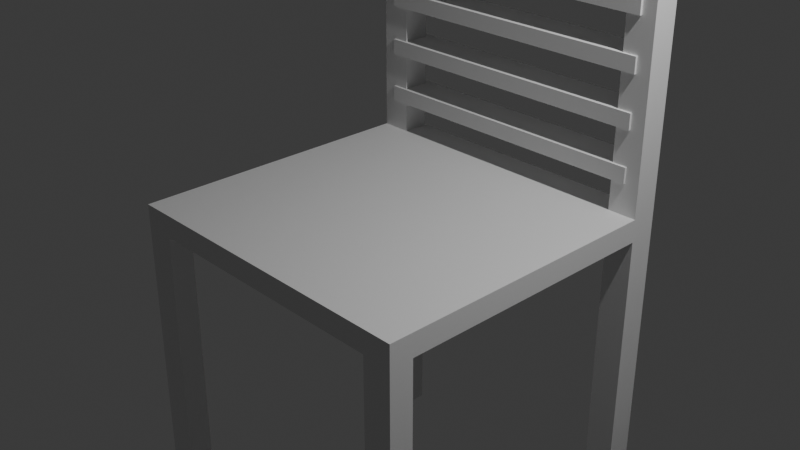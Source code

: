# Source: chaise.blend  (saved by Blender 4.5.90; exported with 4.5.12 LTS)
import bpy
from mathutils import Matrix  # noqa: F401  (used for matrix-valued properties, if any)

bpy.ops.wm.read_factory_settings(use_empty=True)
scene = bpy.context.scene
scene.name = 'Scene'

# ---- collections
col_collection = bpy.data.collections.new('Collection'); scene.collection.children.link(col_collection)

# ---- materials (node trees are filled in below, after node groups)
mat_material = bpy.data.materials.new('Material')
mat_material.alpha_threshold = 0.0
mat_material.roughness = 0.5
mat_material.line_color = (0.0, 0.0, 0.0, 1.0)

# ---- material node trees
mat_material.use_nodes = True; mat_material.node_tree.nodes.clear()
_N = mat_material.node_tree.nodes; _L = mat_material.node_tree.links
n0 = _N.new('ShaderNodeOutputMaterial'); n0.name = 'Material Output'; n0.location = (200, 100)
n1 = _N.new('ShaderNodeBsdfPrincipled'); n1.name = 'Principled BSDF'; n1.location = (-200, 100)
n1.inputs[3].default_value = 1.45
_L.new(n1.outputs[0], n0.inputs[0])
n0.is_active_output = True

# ---- world
world_world = bpy.data.worlds.new('World'); scene.world = world_world
world_world.use_nodes = True; world_world.node_tree.nodes.clear()
_N = world_world.node_tree.nodes; _L = world_world.node_tree.links
n0 = _N.new('ShaderNodeOutputWorld'); n0.name = 'World Output'; n0.location = (200, 100)
n1 = _N.new('ShaderNodeBackground'); n1.name = 'Background'; n1.location = (-200, 100)
n1.inputs[0].default_value = (0.05088, 0.05088, 0.05088, 1.0)
_L.new(n1.outputs[0], n0.inputs[0])
n0.is_active_output = True
world_world.color = (0.05088, 0.05088, 0.05088)
world_world.sun_shadow_jitter_overblur = 0.0

# ---- cameras
cam_camera = bpy.data.cameras.new('Camera')
cam_camera.clip_end = 100.0
cam_camera.ortho_scale = 7.314

# ---- lights
light_light = bpy.data.lights.new('Light', 'POINT')
light_light.energy = 1000.0
light_light.shadow_soft_size = 0.1

# ---- meshes
me_cube_001 = bpy.data.meshes.new('Cube.001')
me_cube_001.from_pydata([(-1.0, -1.0, -1.0), (-1.0, -1.0, 1.0), (-1.0, 1.0, -1.0), (-1.0, 1.0, 1.0), (1.0, -1.0, -1.0), (1.0, -1.0, 1.0), (1.0, 1.0, -1.0), (1.0, 1.0, 1.0), (-1.0, -1.0, 5.4), (-1.0, -1.0, 7.4), (-1.0, 1.0, 5.4), (-1.0, 1.0, 7.4), (1.0, -1.0, 5.4), (1.0, -1.0, 7.4), (1.0, 1.0, 5.4), (1.0, 1.0, 7.4), (-1.0, -1.0, 11.8), (-1.0, -1.0, 13.8), (-1.0, 1.0, 11.8), (-1.0, 1.0, 13.8), (1.0, -1.0, 11.8), (1.0, -1.0, 13.8), (1.0, 1.0, 11.8), (1.0, 1.0, 13.8), (-1.0, -1.0, 18.2), (-1.0, -1.0, 20.2), (-1.0, 1.0, 18.2), (-1.0, 1.0, 20.2), (1.0, -1.0, 18.2), (1.0, -1.0, 20.2), (1.0, 1.0, 18.2), (1.0, 1.0, 20.2), (-1.0, -1.0, 24.6), (-1.0, -1.0, 26.6), (-1.0, 1.0, 24.6), (-1.0, 1.0, 26.6), (1.0, -1.0, 24.6), (1.0, -1.0, 26.6), (1.0, 1.0, 24.6), (1.0, 1.0, 26.6), (-1.0, -1.0, 31.0), (-1.0, -1.0, 33.0), (-1.0, 1.0, 31.0), (-1.0, 1.0, 33.0), (1.0, -1.0, 31.0), (1.0, -1.0, 33.0), (1.0, 1.0, 31.0), (1.0, 1.0, 33.0), (1.095, 0.6619, -4.904), (1.095, 0.6619, -7.764), (1.095, -17.2, -4.904), (1.095, -17.2, -7.764), (-1.095, 0.6619, -4.904), (-1.095, 0.6619, -7.764), (-1.095, -17.2, -4.904), (-1.095, -17.2, -7.764), (-1.095, -0.8676, -7.764), (1.095, -0.8676, -4.904), (-1.095, -0.8676, -4.904), (1.095, -0.8676, -7.764), (-1.095, -15.89, -7.764), (1.095, -15.89, -4.904), (-1.095, -15.89, -4.904), (1.095, -15.89, -7.764), (-0.8904, 0.6619, -7.764), (-0.8904, -17.2, -4.904), (-0.8904, -17.2, -7.764), (-0.8904, 0.6619, -4.904), (-0.8904, -0.8676, -7.764), (-0.8904, -0.8676, -4.904), (-0.8904, -15.89, -7.764), (-0.8904, -15.89, -4.904), (0.8973, -17.2, -7.764), (0.8973, 0.6619, -4.904), (0.8973, -0.8676, -4.904), (0.8973, -15.89, -4.904), (0.8973, 0.6619, -7.764), (0.8973, -17.2, -4.904), (0.8973, -0.8676, -7.764), (0.8973, -15.89, -7.764), (0.8973, -15.89, -49.39), (1.095, -15.89, -49.39), (1.095, -17.2, -49.39), (0.8973, -17.2, -49.39), (0.8973, 0.6619, -49.39), (1.095, 0.6619, -49.39), (1.095, -0.8676, -49.39), (0.8973, -0.8676, -49.39), (-0.8904, 0.6619, 36.72), (-1.095, 0.6619, 36.72), (-1.095, -0.8676, 36.72), (-0.8904, -0.8676, 36.72), (-1.095, 0.6619, -49.39), (-0.8904, 0.6619, -49.39), (-0.8904, -0.8676, -49.39), (-1.095, -0.8676, -49.39), (-1.095, -15.89, -49.39), (-0.8904, -15.89, -49.39), (-0.8904, -17.2, -49.39), (-1.095, -17.2, -49.39), (1.095, 0.6619, 36.72), (0.8973, 0.6619, 36.72), (0.8973, -0.8676, 36.72), (1.095, -0.8676, 36.72)], [], [(0, 1, 3, 2), (2, 3, 7, 6), (6, 7, 5, 4), (4, 5, 1, 0), (2, 6, 4, 0), (7, 3, 1, 5), (8, 9, 11, 10), (10, 11, 15, 14), (14, 15, 13, 12), (12, 13, 9, 8), (10, 14, 12, 8), (15, 11, 9, 13), (16, 17, 19, 18), (18, 19, 23, 22), (22, 23, 21, 20), (20, 21, 17, 16), (18, 22, 20, 16), (23, 19, 17, 21), (24, 25, 27, 26), (26, 27, 31, 30), (30, 31, 29, 28), (28, 29, 25, 24), (26, 30, 28, 24), (31, 27, 25, 29), (32, 33, 35, 34), (34, 35, 39, 38), (38, 39, 37, 36), (36, 37, 33, 32), (34, 38, 36, 32), (39, 35, 33, 37), (40, 41, 43, 42), (42, 43, 47, 46), (46, 47, 45, 44), (44, 45, 41, 40), (42, 46, 44, 40), (47, 43, 41, 45), (71, 62, 54, 65), (66, 65, 54, 55), (56, 58, 52, 53), (63, 61, 50, 51), (76, 73, 48, 49), (49, 48, 57, 59), (60, 62, 58, 56), (55, 54, 62, 60), (59, 57, 61, 63), (78, 59, 63, 79), (69, 58, 62, 71), (74, 69, 71, 75), (56, 68, 70, 60), (73, 67, 69, 74), (53, 52, 67, 64), (72, 77, 65, 66), (75, 71, 65, 77), (61, 75, 77, 50), (51, 50, 77, 72), (57, 74, 75, 61), (68, 78, 79, 70), (64, 76, 78, 68), (64, 67, 73, 76), (70, 79, 72, 66), (80, 81, 82, 83), (63, 81, 80, 79), (51, 82, 81, 63), (72, 83, 82, 51), (79, 80, 83, 72), (84, 85, 86, 87), (49, 85, 84, 76), (59, 86, 85, 49), (78, 87, 86, 59), (76, 84, 87, 78), (88, 89, 90, 91), (52, 89, 88, 67), (58, 90, 89, 52), (69, 91, 90, 58), (67, 88, 91, 69), (92, 93, 94, 95), (64, 93, 92, 53), (68, 94, 93, 64), (56, 95, 94, 68), (53, 92, 95, 56), (96, 97, 98, 99), (70, 97, 96, 60), (66, 98, 97, 70), (55, 99, 98, 66), (60, 96, 99, 55), (100, 101, 102, 103), (73, 101, 100, 48), (74, 102, 101, 73), (57, 103, 102, 74), (48, 100, 103, 57)])
me_cube_001.polygons.foreach_set('material_index', [0, 0, 0, 0, 0, 0, 0, 0, 0, 0, 0, 0, 0, 0, 0, 0, 0, 0, 0, 0, 0, 0, 0, 0, 0, 0, 0, 0, 0, 0, 0, 0, 0, 0, 0, 0, 1, 1, 1, 1, 1, 1, 1, 1, 1, 1, 1, 1, 1, 1, 1, 1, 1, 1, 1, 1, 1, 1, 1, 1, 1, 1, 1, 1, 1, 1, 1, 1, 1, 1, 1, 1, 1, 1, 1, 1, 1, 1, 1, 1, 1, 1, 1, 1, 1, 1, 1, 1, 1, 1])
_uv = me_cube_001.uv_layers.new(name='CarteUV')
_uv.uv.foreach_set('vector', [0.375, 0.0, 0.625, 0.0, 0.625, 0.25, 0.375, 0.25, 0.375, 0.25, 0.625, 0.25, 0.625, 0.5, 0.375, 0.5, 0.375, 0.5, 0.625, 0.5, 0.625, 0.75, 0.375, 0.75, 0.375, 0.75, 0.625, 0.75, 0.625, 1.0, 0.375, 1.0, 0.125, 0.5, 0.375, 0.5, 0.375, 0.75, 0.125, 0.75, 0.625, 0.5, 0.875, 0.5, 0.875, 0.75, 0.625, 0.75, 0.375, 0.0, 0.625, 0.0, 0.625, 0.25, 0.375, 0.25, 0.375, 0.25, 0.625, 0.25, 0.625, 0.5, 0.375, 0.5, 0.375, 0.5, 0.625, 0.5, 0.625, 0.75, 0.375, 0.75, 0.375, 0.75, 0.625, 0.75, 0.625, 1.0, 0.375, 1.0, 0.125, 0.5, 0.375, 0.5, 0.375, 0.75, 0.125, 0.75, 0.625, 0.5, 0.875, 0.5, 0.875, 0.75, 0.625, 0.75, 0.375, 0.0, 0.625, 0.0, 0.625, 0.25, 0.375, 0.25, 0.375, 0.25, 0.625, 0.25, 0.625, 0.5, 0.375, 0.5, 0.375, 0.5, 0.625, 0.5, 0.625, 0.75, 0.375, 0.75, 0.375, 0.75, 0.625, 0.75, 0.625, 1.0, 0.375, 1.0, 0.125, 0.5, 0.375, 0.5, 0.375, 0.75, 0.125, 0.75, 0.625, 0.5, 0.875, 0.5, 0.875, 0.75, 0.625, 0.75, 0.375, 0.0, 0.625, 0.0, 0.625, 0.25, 0.375, 0.25, 0.375, 0.25, 0.625, 0.25, 0.625, 0.5, 0.375, 0.5, 0.375, 0.5, 0.625, 0.5, 0.625, 0.75, 0.375, 0.75, 0.375, 0.75, 0.625, 0.75, 0.625, 1.0, 0.375, 1.0, 0.125, 0.5, 0.375, 0.5, 0.375, 0.75, 0.125, 0.75, 0.625, 0.5, 0.875, 0.5, 0.875, 0.75, 0.625, 0.75, 0.375, 0.0, 0.625, 0.0, 0.625, 0.25, 0.375, 0.25, 0.375, 0.25, 0.625, 0.25, 0.625, 0.5, 0.375, 0.5, 0.375, 0.5, 0.625, 0.5, 0.625, 0.75, 0.375, 0.75, 0.375, 0.75, 0.625, 0.75, 0.625, 1.0, 0.375, 1.0, 0.125, 0.5, 0.375, 0.5, 0.375, 0.75, 0.125, 0.75, 0.625, 0.5, 0.875, 0.5, 0.875, 0.75, 0.625, 0.75, 0.375, 0.0, 0.625, 0.0, 0.625, 0.25, 0.375, 0.25, 0.375, 0.25, 0.625, 0.25, 0.625, 0.5, 0.375, 0.5, 0.375, 0.5, 0.625, 0.5, 0.625, 0.75, 0.375, 0.75, 0.375, 0.75, 0.625, 0.75, 0.625, 1.0, 0.375, 1.0, 0.125, 0.5, 0.375, 0.5, 0.375, 0.75, 0.125, 0.75, 0.625, 0.5, 0.875, 0.5, 0.875, 0.75, 0.625, 0.75, 0.0, 0.0, 0.0, 0.0, 0.0, 0.0, 0.0, 0.0, 0.0, 0.0, 0.0, 0.0, 0.0, 0.0, 0.0, 0.0, 0.0, 0.0, 0.0, 0.0, 0.0, 0.0, 0.0, 0.0, 0.0, 0.0, 0.0, 0.0, 0.0, 0.0, 0.0, 0.0, 0.0, 0.0, 0.0, 0.0, 0.0, 0.0, 0.0, 0.0, 0.0, 0.0, 0.0, 0.0, 0.0, 0.0, 0.0, 0.0, 0.0, 0.0, 0.0, 0.0, 0.0, 0.0, 0.0, 0.0, 0.0, 0.0, 0.0, 0.0, 0.0, 0.0, 0.0, 0.0, 0.0, 0.0, 0.0, 0.0, 0.0, 0.0, 0.0, 0.0, 0.0, 0.0, 0.0, 0.0, 0.0, 0.0, 0.0, 0.0, 0.0, 0.0, 0.0, 0.0, 0.0, 0.0, 0.0, 0.0, 0.0, 0.0, 0.0, 0.0, 0.0, 0.0, 0.0, 0.0, 0.0, 0.0, 0.0, 0.0, 0.0, 0.0, 0.0, 0.0, 0.0, 0.0, 0.0, 0.0, 0.0, 0.0, 0.0, 0.0, 0.0, 0.0, 0.0, 0.0, 0.0, 0.0, 0.0, 0.0, 0.0, 0.0, 0.0, 0.0, 0.0, 0.0, 0.0, 0.0, 0.0, 0.0, 0.0, 0.0, 0.0, 0.0, 0.0, 0.0, 0.0, 0.0, 0.0, 0.0, 0.0, 0.0, 0.0, 0.0, 0.0, 0.0, 0.0, 0.0, 0.0, 0.0, 0.0, 0.0, 0.0, 0.0, 0.0, 0.0, 0.0, 0.0, 0.0, 0.0, 0.0, 0.0, 0.0, 0.0, 0.0, 0.0, 0.0, 0.0, 0.0, 0.0, 0.0, 0.0, 0.0, 0.0, 0.0, 0.0, 0.0, 0.0, 0.0, 0.0, 0.0, 0.0, 0.0, 0.0, 0.0, 0.0, 0.0, 0.0, 0.0, 0.0, 0.0, 0.0, 0.0, 0.0, 0.0, 0.0, 0.0, 0.0, 0.0, 0.0, 0.0, 0.0, 0.0, 0.0, 0.0, 0.0, 0.0, 0.0, 0.0, 0.0, 0.0, 0.0, 0.0, 0.0, 0.0, 0.0, 0.0, 0.0, 0.0, 0.0, 0.0, 0.0, 0.0, 0.0, 0.0, 0.0, 0.0, 0.0, 0.0, 0.0, 0.0, 0.0, 0.0, 0.0, 0.0, 0.0, 0.0, 0.0, 0.0, 0.0, 0.0, 0.0, 0.0, 0.0, 0.0, 0.0, 0.0, 0.0, 0.0, 0.0, 0.0, 0.0, 0.0, 0.0, 0.0, 0.0, 0.0, 0.0, 0.0, 0.0, 0.0, 0.0, 0.0, 0.0, 0.0, 0.0, 0.0, 0.0, 0.0, 0.0, 0.0, 0.0, 0.0, 0.0, 0.0, 0.0, 0.0, 0.0, 0.0, 0.0, 0.0, 0.0, 0.0, 0.0, 0.0, 0.0, 0.0, 0.0, 0.0, 0.0, 0.0, 0.0, 0.0, 0.0, 0.0, 0.0, 0.0, 0.0, 0.0, 0.0, 0.0, 0.0, 0.0, 0.0, 0.0, 0.0, 0.0, 0.0, 0.0, 0.0, 0.0, 0.0, 0.0, 0.0, 0.0, 0.0, 0.0, 0.0, 0.0, 0.0, 0.0, 0.0, 0.0, 0.0, 0.0, 0.0, 0.0, 0.0, 0.0, 0.0, 0.0, 0.0, 0.0, 0.0, 0.0, 0.0, 0.0, 0.0, 0.0, 0.0, 0.0, 0.0, 0.0, 0.0, 0.0, 0.0, 0.0, 0.0, 0.0, 0.0, 0.0, 0.0, 0.0, 0.0, 0.0, 0.0, 0.0, 0.0, 0.0, 0.0, 0.0, 0.0, 0.0, 0.0, 0.0, 0.0, 0.0, 0.0, 0.0, 0.0, 0.0, 0.0, 0.0, 0.0, 0.0, 0.0, 0.0, 0.0, 0.0, 0.0, 0.0, 0.0, 0.0, 0.0, 0.0, 0.0, 0.0, 0.0, 0.0, 0.0, 0.0, 0.0, 0.0, 0.0, 0.0, 0.0, 0.0, 0.0, 0.0, 0.0, 0.0, 0.0, 0.0, 0.0, 0.0, 0.0, 0.0, 0.0, 0.0, 0.0, 0.0, 0.0, 0.0, 0.0, 0.0, 0.0, 0.0, 0.0, 0.0, 0.0, 0.0, 0.0, 0.0, 0.0, 0.0, 0.0, 0.0, 0.0, 0.0, 0.0, 0.0, 0.0])
_uv.active_render = True
_uv = me_cube_001.uv_layers.new(name='UVMap')
_uv.uv.foreach_set('vector', [0.0, 0.0, 0.0, 0.0, 0.0, 0.0, 0.0, 0.0, 0.0, 0.0, 0.0, 0.0, 0.0, 0.0, 0.0, 0.0, 0.0, 0.0, 0.0, 0.0, 0.0, 0.0, 0.0, 0.0, 0.0, 0.0, 0.0, 0.0, 0.0, 0.0, 0.0, 0.0, 0.0, 0.0, 0.0, 0.0, 0.0, 0.0, 0.0, 0.0, 0.0, 0.0, 0.0, 0.0, 0.0, 0.0, 0.0, 0.0, 0.0, 0.0, 0.0, 0.0, 0.0, 0.0, 0.0, 0.0, 0.0, 0.0, 0.0, 0.0, 0.0, 0.0, 0.0, 0.0, 0.0, 0.0, 0.0, 0.0, 0.0, 0.0, 0.0, 0.0, 0.0, 0.0, 0.0, 0.0, 0.0, 0.0, 0.0, 0.0, 0.0, 0.0, 0.0, 0.0, 0.0, 0.0, 0.0, 0.0, 0.0, 0.0, 0.0, 0.0, 0.0, 0.0, 0.0, 0.0, 0.0, 0.0, 0.0, 0.0, 0.0, 0.0, 0.0, 0.0, 0.0, 0.0, 0.0, 0.0, 0.0, 0.0, 0.0, 0.0, 0.0, 0.0, 0.0, 0.0, 0.0, 0.0, 0.0, 0.0, 0.0, 0.0, 0.0, 0.0, 0.0, 0.0, 0.0, 0.0, 0.0, 0.0, 0.0, 0.0, 0.0, 0.0, 0.0, 0.0, 0.0, 0.0, 0.0, 0.0, 0.0, 0.0, 0.0, 0.0, 0.0, 0.0, 0.0, 0.0, 0.0, 0.0, 0.0, 0.0, 0.0, 0.0, 0.0, 0.0, 0.0, 0.0, 0.0, 0.0, 0.0, 0.0, 0.0, 0.0, 0.0, 0.0, 0.0, 0.0, 0.0, 0.0, 0.0, 0.0, 0.0, 0.0, 0.0, 0.0, 0.0, 0.0, 0.0, 0.0, 0.0, 0.0, 0.0, 0.0, 0.0, 0.0, 0.0, 0.0, 0.0, 0.0, 0.0, 0.0, 0.0, 0.0, 0.0, 0.0, 0.0, 0.0, 0.0, 0.0, 0.0, 0.0, 0.0, 0.0, 0.0, 0.0, 0.0, 0.0, 0.0, 0.0, 0.0, 0.0, 0.0, 0.0, 0.0, 0.0, 0.0, 0.0, 0.0, 0.0, 0.0, 0.0, 0.0, 0.0, 0.0, 0.0, 0.0, 0.0, 0.0, 0.0, 0.0, 0.0, 0.0, 0.0, 0.0, 0.0, 0.0, 0.0, 0.0, 0.0, 0.0, 0.0, 0.0, 0.0, 0.0, 0.0, 0.0, 0.0, 0.0, 0.0, 0.0, 0.0, 0.0, 0.0, 0.0, 0.0, 0.0, 0.0, 0.0, 0.0, 0.0, 0.0, 0.0, 0.0, 0.0, 0.0, 0.0, 0.0, 0.0, 0.0, 0.0, 0.0, 0.0, 0.0, 0.0, 0.0, 0.0, 0.0, 0.0, 0.0, 0.0, 0.0, 0.0, 0.0, 0.0, 0.0, 0.0, 0.0, 0.8516, 0.7317, 0.875, 0.7317, 0.875, 0.75, 0.8516, 0.75, 0.375, 0.9766, 0.625, 0.9766, 0.625, 1.0, 0.375, 1.0, 0.375, 0.2286, 0.625, 0.2286, 0.625, 0.25, 0.375, 0.25, 0.375, 0.7317, 0.625, 0.7317, 0.625, 0.75, 0.375, 0.75, 0.375, 0.4774, 0.625, 0.4774, 0.625, 0.5, 0.375, 0.5, 0.375, 0.5, 0.625, 0.5, 0.625, 0.5214, 0.375, 0.5214, 0.375, 0.01832, 0.625, 0.01832, 0.625, 0.2286, 0.375, 0.2286, 0.375, 0.0, 0.625, 0.0, 0.625, 0.01832, 0.375, 0.01832, 0.375, 0.5214, 0.625, 0.5214, 0.625, 0.7317, 0.375, 0.7317, 0.3524, 0.5214, 0.375, 0.5214, 0.375, 0.7317, 0.3524, 0.7317, 0.8516, 0.5214, 0.875, 0.5214, 0.875, 0.7317, 0.8516, 0.7317, 0.6476, 0.5214, 0.8516, 0.5214, 0.8516, 0.7317, 0.6476, 0.7317, 0.125, 0.5214, 0.1484, 0.5214, 0.1484, 0.7317, 0.125, 0.7317, 0.6476, 0.5, 0.8516, 0.5, 0.8516, 0.5214, 0.6476, 0.5214, 0.375, 0.25, 0.625, 0.25, 0.625, 0.2734, 0.375, 0.2734, 0.375, 0.7726, 0.625, 0.7726, 0.625, 0.9766, 0.375, 0.9766, 0.6476, 0.7317, 0.8516, 0.7317, 0.8516, 0.75, 0.6476, 0.75, 0.625, 0.7317, 0.6476, 0.7317, 0.6476, 0.75, 0.625, 0.75, 0.375, 0.75, 0.625, 0.75, 0.625, 0.7726, 0.375, 0.7726, 0.625, 0.5214, 0.6476, 0.5214, 0.6476, 0.7317, 0.625, 0.7317, 0.1484, 0.5214, 0.3524, 0.5214, 0.3524, 0.7317, 0.1484, 0.7317, 0.1484, 0.5, 0.3524, 0.5, 0.3524, 0.5214, 0.1484, 0.5214, 0.375, 0.2734, 0.625, 0.2734, 0.625, 0.4774, 0.375, 0.4774, 0.1484, 0.7317, 0.3524, 0.7317, 0.3524, 0.75, 0.1484, 0.75, 0.3524, 0.7317, 0.375, 0.7317, 0.375, 0.75, 0.3524, 0.75, 0.375, 0.7317, 0.375, 0.7317, 0.3524, 0.7317, 0.3524, 0.7317, 0.375, 0.75, 0.375, 0.75, 0.375, 0.7317, 0.375, 0.7317, 0.3524, 0.75, 0.3524, 0.75, 0.375, 0.75, 0.375, 0.75, 0.3524, 0.7317, 0.3524, 0.7317, 0.3524, 0.75, 0.3524, 0.75, 0.3524, 0.5, 0.375, 0.5, 0.375, 0.5214, 0.3524, 0.5214, 0.375, 0.5, 0.375, 0.5, 0.3524, 0.5, 0.3524, 0.5, 0.375, 0.5214, 0.375, 0.5214, 0.375, 0.5, 0.375, 0.5, 0.3524, 0.5214, 0.3524, 0.5214, 0.375, 0.5214, 0.375, 0.5214, 0.3524, 0.5, 0.3524, 0.5, 0.3524, 0.5214, 0.3524, 0.5214, 0.8516, 0.5, 0.875, 0.5, 0.875, 0.5214, 0.8516, 0.5214, 0.875, 0.5, 0.875, 0.5, 0.8516, 0.5, 0.8516, 0.5, 0.875, 0.5214, 0.875, 0.5214, 0.875, 0.5, 0.875, 0.5, 0.8516, 0.5214, 0.8516, 0.5214, 0.875, 0.5214, 0.875, 0.5214, 0.8516, 0.5, 0.8516, 0.5, 0.8516, 0.5214, 0.8516, 0.5214, 0.125, 0.5, 0.1484, 0.5, 0.1484, 0.5214, 0.125, 0.5214, 0.1484, 0.5, 0.1484, 0.5, 0.125, 0.5, 0.125, 0.5, 0.1484, 0.5214, 0.1484, 0.5214, 0.1484, 0.5, 0.1484, 0.5, 0.125, 0.5214, 0.125, 0.5214, 0.1484, 0.5214, 0.1484, 0.5214, 0.125, 0.5, 0.125, 0.5, 0.125, 0.5214, 0.125, 0.5214, 0.125, 0.7317, 0.1484, 0.7317, 0.1484, 0.75, 0.125, 0.75, 0.1484, 0.7317, 0.1484, 0.7317, 0.125, 0.7317, 0.125, 0.7317, 0.1484, 0.75, 0.1484, 0.75, 0.1484, 0.7317, 0.1484, 0.7317, 0.125, 0.75, 0.125, 0.75, 0.1484, 0.75, 0.1484, 0.75, 0.125, 0.7317, 0.125, 0.7317, 0.125, 0.75, 0.125, 0.75, 0.625, 0.5, 0.6476, 0.5, 0.6476, 0.5214, 0.625, 0.5214, 0.6476, 0.5, 0.6476, 0.5, 0.625, 0.5, 0.625, 0.5, 0.6476, 0.5214, 0.6476, 0.5214, 0.6476, 0.5, 0.6476, 0.5, 0.625, 0.5214, 0.625, 0.5214, 0.6476, 0.5214, 0.6476, 0.5214, 0.625, 0.5, 0.625, 0.5, 0.625, 0.5214, 0.625, 0.5214])
me_cube_001.materials.append(None)
me_cube_001.materials.append(mat_material)
me_cube_001.update()
me_cube_002 = bpy.data.meshes.new('Cube.002')
me_cube_002.from_pydata([(-1.0, -1.0, -1.0), (-1.0, -1.0, 1.0), (-1.0, 1.0, -1.0), (-1.0, 1.0, 1.0), (1.0, -1.0, -1.0), (1.0, -1.0, 1.0), (1.0, 1.0, -1.0), (1.0, 1.0, 1.0), (-1.0, -1.0, 5.4), (-1.0, -1.0, 7.4), (-1.0, 1.0, 5.4), (-1.0, 1.0, 7.4), (1.0, -1.0, 5.4), (1.0, -1.0, 7.4), (1.0, 1.0, 5.4), (1.0, 1.0, 7.4), (-1.0, -1.0, 11.8), (-1.0, -1.0, 13.8), (-1.0, 1.0, 11.8), (-1.0, 1.0, 13.8), (1.0, -1.0, 11.8), (1.0, -1.0, 13.8), (1.0, 1.0, 11.8), (1.0, 1.0, 13.8), (-1.0, -1.0, 18.2), (-1.0, -1.0, 20.2), (-1.0, 1.0, 18.2), (-1.0, 1.0, 20.2), (1.0, -1.0, 18.2), (1.0, -1.0, 20.2), (1.0, 1.0, 18.2), (1.0, 1.0, 20.2), (-1.0, -1.0, 24.6), (-1.0, -1.0, 26.6), (-1.0, 1.0, 24.6), (-1.0, 1.0, 26.6), (1.0, -1.0, 24.6), (1.0, -1.0, 26.6), (1.0, 1.0, 24.6), (1.0, 1.0, 26.6), (-1.0, -1.0, 31.0), (-1.0, -1.0, 33.0), (-1.0, 1.0, 31.0), (-1.0, 1.0, 33.0), (1.0, -1.0, 31.0), (1.0, -1.0, 33.0), (1.0, 1.0, 31.0), (1.0, 1.0, 33.0), (1.095, 0.6619, -4.904), (1.095, 0.6619, -7.764), (1.095, -17.2, -4.904), (1.095, -17.2, -7.764), (-1.095, 0.6619, -4.904), (-1.095, 0.6619, -7.764), (-1.095, -17.2, -4.904), (-1.095, -17.2, -7.764), (-1.095, -0.8676, -7.764), (1.095, -0.8676, -4.904), (-1.095, -0.8676, -4.904), (1.095, -0.8676, -7.764), (-1.095, -15.89, -7.764), (1.095, -15.89, -4.904), (-1.095, -15.89, -4.904), (1.095, -15.89, -7.764), (-0.8904, 0.6619, -7.764), (-0.8904, -17.2, -4.904), (-0.8904, -17.2, -7.764), (-0.8904, 0.6619, -4.904), (-0.8904, -0.8676, -7.764), (-0.8904, -0.8676, -4.904), (-0.8904, -15.89, -7.764), (-0.8904, -15.89, -4.904), (0.8973, -17.2, -7.764), (0.8973, 0.6619, -4.904), (0.8973, -0.8676, -4.904), (0.8973, -15.89, -4.904), (0.8973, 0.6619, -7.764), (0.8973, -17.2, -4.904), (0.8973, -0.8676, -7.764), (0.8973, -15.89, -7.764), (0.8973, -15.89, -49.39), (1.095, -15.89, -49.39), (1.095, -17.2, -49.39), (0.8973, -17.2, -49.39), (0.8973, 0.6619, -49.39), (1.095, 0.6619, -49.39), (1.095, -0.8676, -49.39), (0.8973, -0.8676, -49.39), (-0.8904, 0.6619, 36.72), (-1.095, 0.6619, 36.72), (-1.095, -0.8676, 36.72), (-0.8904, -0.8676, 36.72), (-1.095, 0.6619, -49.39), (-0.8904, 0.6619, -49.39), (-0.8904, -0.8676, -49.39), (-1.095, -0.8676, -49.39), (-1.095, -15.89, -49.39), (-0.8904, -15.89, -49.39), (-0.8904, -17.2, -49.39), (-1.095, -17.2, -49.39), (1.095, 0.6619, 36.72), (0.8973, 0.6619, 36.72), (0.8973, -0.8676, 36.72), (1.095, -0.8676, 36.72)], [], [(0, 1, 3, 2), (2, 3, 7, 6), (6, 7, 5, 4), (4, 5, 1, 0), (2, 6, 4, 0), (7, 3, 1, 5), (8, 9, 11, 10), (10, 11, 15, 14), (14, 15, 13, 12), (12, 13, 9, 8), (10, 14, 12, 8), (15, 11, 9, 13), (16, 17, 19, 18), (18, 19, 23, 22), (22, 23, 21, 20), (20, 21, 17, 16), (18, 22, 20, 16), (23, 19, 17, 21), (24, 25, 27, 26), (26, 27, 31, 30), (30, 31, 29, 28), (28, 29, 25, 24), (26, 30, 28, 24), (31, 27, 25, 29), (32, 33, 35, 34), (34, 35, 39, 38), (38, 39, 37, 36), (36, 37, 33, 32), (34, 38, 36, 32), (39, 35, 33, 37), (40, 41, 43, 42), (42, 43, 47, 46), (46, 47, 45, 44), (44, 45, 41, 40), (42, 46, 44, 40), (47, 43, 41, 45), (71, 62, 54, 65), (66, 65, 54, 55), (56, 58, 52, 53), (63, 61, 50, 51), (76, 73, 48, 49), (49, 48, 57, 59), (60, 62, 58, 56), (55, 54, 62, 60), (59, 57, 61, 63), (78, 59, 63, 79), (69, 58, 62, 71), (74, 69, 71, 75), (56, 68, 70, 60), (73, 67, 69, 74), (53, 52, 67, 64), (72, 77, 65, 66), (75, 71, 65, 77), (61, 75, 77, 50), (51, 50, 77, 72), (57, 74, 75, 61), (68, 78, 79, 70), (64, 76, 78, 68), (64, 67, 73, 76), (70, 79, 72, 66), (80, 81, 82, 83), (63, 81, 80, 79), (51, 82, 81, 63), (72, 83, 82, 51), (79, 80, 83, 72), (84, 85, 86, 87), (49, 85, 84, 76), (59, 86, 85, 49), (78, 87, 86, 59), (76, 84, 87, 78), (88, 89, 90, 91), (52, 89, 88, 67), (58, 90, 89, 52), (69, 91, 90, 58), (67, 88, 91, 69), (92, 93, 94, 95), (64, 93, 92, 53), (68, 94, 93, 64), (56, 95, 94, 68), (53, 92, 95, 56), (96, 97, 98, 99), (70, 97, 96, 60), (66, 98, 97, 70), (55, 99, 98, 66), (60, 96, 99, 55), (100, 101, 102, 103), (73, 101, 100, 48), (74, 102, 101, 73), (57, 103, 102, 74), (48, 100, 103, 57)])
me_cube_002.polygons.foreach_set('material_index', [0, 0, 0, 0, 0, 0, 0, 0, 0, 0, 0, 0, 0, 0, 0, 0, 0, 0, 0, 0, 0, 0, 0, 0, 0, 0, 0, 0, 0, 0, 0, 0, 0, 0, 0, 0, 1, 1, 1, 1, 1, 1, 1, 1, 1, 1, 1, 1, 1, 1, 1, 1, 1, 1, 1, 1, 1, 1, 1, 1, 1, 1, 1, 1, 1, 1, 1, 1, 1, 1, 1, 1, 1, 1, 1, 1, 1, 1, 1, 1, 1, 1, 1, 1, 1, 1, 1, 1, 1, 1])
_uv = me_cube_002.uv_layers.new(name='CarteUV')
_uv.uv.foreach_set('vector', [0.375, 0.0, 0.625, 0.0, 0.625, 0.25, 0.375, 0.25, 0.375, 0.25, 0.625, 0.25, 0.625, 0.5, 0.375, 0.5, 0.375, 0.5, 0.625, 0.5, 0.625, 0.75, 0.375, 0.75, 0.375, 0.75, 0.625, 0.75, 0.625, 1.0, 0.375, 1.0, 0.125, 0.5, 0.375, 0.5, 0.375, 0.75, 0.125, 0.75, 0.625, 0.5, 0.875, 0.5, 0.875, 0.75, 0.625, 0.75, 0.375, 0.0, 0.625, 0.0, 0.625, 0.25, 0.375, 0.25, 0.375, 0.25, 0.625, 0.25, 0.625, 0.5, 0.375, 0.5, 0.375, 0.5, 0.625, 0.5, 0.625, 0.75, 0.375, 0.75, 0.375, 0.75, 0.625, 0.75, 0.625, 1.0, 0.375, 1.0, 0.125, 0.5, 0.375, 0.5, 0.375, 0.75, 0.125, 0.75, 0.625, 0.5, 0.875, 0.5, 0.875, 0.75, 0.625, 0.75, 0.375, 0.0, 0.625, 0.0, 0.625, 0.25, 0.375, 0.25, 0.375, 0.25, 0.625, 0.25, 0.625, 0.5, 0.375, 0.5, 0.375, 0.5, 0.625, 0.5, 0.625, 0.75, 0.375, 0.75, 0.375, 0.75, 0.625, 0.75, 0.625, 1.0, 0.375, 1.0, 0.125, 0.5, 0.375, 0.5, 0.375, 0.75, 0.125, 0.75, 0.625, 0.5, 0.875, 0.5, 0.875, 0.75, 0.625, 0.75, 0.375, 0.0, 0.625, 0.0, 0.625, 0.25, 0.375, 0.25, 0.375, 0.25, 0.625, 0.25, 0.625, 0.5, 0.375, 0.5, 0.375, 0.5, 0.625, 0.5, 0.625, 0.75, 0.375, 0.75, 0.375, 0.75, 0.625, 0.75, 0.625, 1.0, 0.375, 1.0, 0.125, 0.5, 0.375, 0.5, 0.375, 0.75, 0.125, 0.75, 0.625, 0.5, 0.875, 0.5, 0.875, 0.75, 0.625, 0.75, 0.375, 0.0, 0.625, 0.0, 0.625, 0.25, 0.375, 0.25, 0.375, 0.25, 0.625, 0.25, 0.625, 0.5, 0.375, 0.5, 0.375, 0.5, 0.625, 0.5, 0.625, 0.75, 0.375, 0.75, 0.375, 0.75, 0.625, 0.75, 0.625, 1.0, 0.375, 1.0, 0.125, 0.5, 0.375, 0.5, 0.375, 0.75, 0.125, 0.75, 0.625, 0.5, 0.875, 0.5, 0.875, 0.75, 0.625, 0.75, 0.375, 0.0, 0.625, 0.0, 0.625, 0.25, 0.375, 0.25, 0.375, 0.25, 0.625, 0.25, 0.625, 0.5, 0.375, 0.5, 0.375, 0.5, 0.625, 0.5, 0.625, 0.75, 0.375, 0.75, 0.375, 0.75, 0.625, 0.75, 0.625, 1.0, 0.375, 1.0, 0.125, 0.5, 0.375, 0.5, 0.375, 0.75, 0.125, 0.75, 0.625, 0.5, 0.875, 0.5, 0.875, 0.75, 0.625, 0.75, 0.0, 0.0, 0.0, 0.0, 0.0, 0.0, 0.0, 0.0, 0.0, 0.0, 0.0, 0.0, 0.0, 0.0, 0.0, 0.0, 0.0, 0.0, 0.0, 0.0, 0.0, 0.0, 0.0, 0.0, 0.0, 0.0, 0.0, 0.0, 0.0, 0.0, 0.0, 0.0, 0.0, 0.0, 0.0, 0.0, 0.0, 0.0, 0.0, 0.0, 0.0, 0.0, 0.0, 0.0, 0.0, 0.0, 0.0, 0.0, 0.0, 0.0, 0.0, 0.0, 0.0, 0.0, 0.0, 0.0, 0.0, 0.0, 0.0, 0.0, 0.0, 0.0, 0.0, 0.0, 0.0, 0.0, 0.0, 0.0, 0.0, 0.0, 0.0, 0.0, 0.0, 0.0, 0.0, 0.0, 0.0, 0.0, 0.0, 0.0, 0.0, 0.0, 0.0, 0.0, 0.0, 0.0, 0.0, 0.0, 0.0, 0.0, 0.0, 0.0, 0.0, 0.0, 0.0, 0.0, 0.0, 0.0, 0.0, 0.0, 0.0, 0.0, 0.0, 0.0, 0.0, 0.0, 0.0, 0.0, 0.0, 0.0, 0.0, 0.0, 0.0, 0.0, 0.0, 0.0, 0.0, 0.0, 0.0, 0.0, 0.0, 0.0, 0.0, 0.0, 0.0, 0.0, 0.0, 0.0, 0.0, 0.0, 0.0, 0.0, 0.0, 0.0, 0.0, 0.0, 0.0, 0.0, 0.0, 0.0, 0.0, 0.0, 0.0, 0.0, 0.0, 0.0, 0.0, 0.0, 0.0, 0.0, 0.0, 0.0, 0.0, 0.0, 0.0, 0.0, 0.0, 0.0, 0.0, 0.0, 0.0, 0.0, 0.0, 0.0, 0.0, 0.0, 0.0, 0.0, 0.0, 0.0, 0.0, 0.0, 0.0, 0.0, 0.0, 0.0, 0.0, 0.0, 0.0, 0.0, 0.0, 0.0, 0.0, 0.0, 0.0, 0.0, 0.0, 0.0, 0.0, 0.0, 0.0, 0.0, 0.0, 0.0, 0.0, 0.0, 0.0, 0.0, 0.0, 0.0, 0.0, 0.0, 0.0, 0.0, 0.0, 0.0, 0.0, 0.0, 0.0, 0.0, 0.0, 0.0, 0.0, 0.0, 0.0, 0.0, 0.0, 0.0, 0.0, 0.0, 0.0, 0.0, 0.0, 0.0, 0.0, 0.0, 0.0, 0.0, 0.0, 0.0, 0.0, 0.0, 0.0, 0.0, 0.0, 0.0, 0.0, 0.0, 0.0, 0.0, 0.0, 0.0, 0.0, 0.0, 0.0, 0.0, 0.0, 0.0, 0.0, 0.0, 0.0, 0.0, 0.0, 0.0, 0.0, 0.0, 0.0, 0.0, 0.0, 0.0, 0.0, 0.0, 0.0, 0.0, 0.0, 0.0, 0.0, 0.0, 0.0, 0.0, 0.0, 0.0, 0.0, 0.0, 0.0, 0.0, 0.0, 0.0, 0.0, 0.0, 0.0, 0.0, 0.0, 0.0, 0.0, 0.0, 0.0, 0.0, 0.0, 0.0, 0.0, 0.0, 0.0, 0.0, 0.0, 0.0, 0.0, 0.0, 0.0, 0.0, 0.0, 0.0, 0.0, 0.0, 0.0, 0.0, 0.0, 0.0, 0.0, 0.0, 0.0, 0.0, 0.0, 0.0, 0.0, 0.0, 0.0, 0.0, 0.0, 0.0, 0.0, 0.0, 0.0, 0.0, 0.0, 0.0, 0.0, 0.0, 0.0, 0.0, 0.0, 0.0, 0.0, 0.0, 0.0, 0.0, 0.0, 0.0, 0.0, 0.0, 0.0, 0.0, 0.0, 0.0, 0.0, 0.0, 0.0, 0.0, 0.0, 0.0, 0.0, 0.0, 0.0, 0.0, 0.0, 0.0, 0.0, 0.0, 0.0, 0.0, 0.0, 0.0, 0.0, 0.0, 0.0, 0.0, 0.0, 0.0, 0.0, 0.0, 0.0, 0.0, 0.0, 0.0, 0.0, 0.0, 0.0, 0.0, 0.0, 0.0, 0.0, 0.0, 0.0, 0.0, 0.0, 0.0, 0.0, 0.0, 0.0, 0.0, 0.0, 0.0, 0.0, 0.0, 0.0, 0.0, 0.0, 0.0, 0.0, 0.0, 0.0, 0.0, 0.0, 0.0, 0.0, 0.0, 0.0, 0.0, 0.0, 0.0, 0.0, 0.0, 0.0, 0.0, 0.0, 0.0, 0.0, 0.0, 0.0, 0.0, 0.0, 0.0, 0.0, 0.0, 0.0, 0.0, 0.0, 0.0, 0.0, 0.0, 0.0, 0.0])
_uv.active_render = True
_uv = me_cube_002.uv_layers.new(name='UVMap')
_uv.uv.foreach_set('vector', [0.0, 0.0, 0.0, 0.0, 0.0, 0.0, 0.0, 0.0, 0.0, 0.0, 0.0, 0.0, 0.0, 0.0, 0.0, 0.0, 0.0, 0.0, 0.0, 0.0, 0.0, 0.0, 0.0, 0.0, 0.0, 0.0, 0.0, 0.0, 0.0, 0.0, 0.0, 0.0, 0.0, 0.0, 0.0, 0.0, 0.0, 0.0, 0.0, 0.0, 0.0, 0.0, 0.0, 0.0, 0.0, 0.0, 0.0, 0.0, 0.0, 0.0, 0.0, 0.0, 0.0, 0.0, 0.0, 0.0, 0.0, 0.0, 0.0, 0.0, 0.0, 0.0, 0.0, 0.0, 0.0, 0.0, 0.0, 0.0, 0.0, 0.0, 0.0, 0.0, 0.0, 0.0, 0.0, 0.0, 0.0, 0.0, 0.0, 0.0, 0.0, 0.0, 0.0, 0.0, 0.0, 0.0, 0.0, 0.0, 0.0, 0.0, 0.0, 0.0, 0.0, 0.0, 0.0, 0.0, 0.0, 0.0, 0.0, 0.0, 0.0, 0.0, 0.0, 0.0, 0.0, 0.0, 0.0, 0.0, 0.0, 0.0, 0.0, 0.0, 0.0, 0.0, 0.0, 0.0, 0.0, 0.0, 0.0, 0.0, 0.0, 0.0, 0.0, 0.0, 0.0, 0.0, 0.0, 0.0, 0.0, 0.0, 0.0, 0.0, 0.0, 0.0, 0.0, 0.0, 0.0, 0.0, 0.0, 0.0, 0.0, 0.0, 0.0, 0.0, 0.0, 0.0, 0.0, 0.0, 0.0, 0.0, 0.0, 0.0, 0.0, 0.0, 0.0, 0.0, 0.0, 0.0, 0.0, 0.0, 0.0, 0.0, 0.0, 0.0, 0.0, 0.0, 0.0, 0.0, 0.0, 0.0, 0.0, 0.0, 0.0, 0.0, 0.0, 0.0, 0.0, 0.0, 0.0, 0.0, 0.0, 0.0, 0.0, 0.0, 0.0, 0.0, 0.0, 0.0, 0.0, 0.0, 0.0, 0.0, 0.0, 0.0, 0.0, 0.0, 0.0, 0.0, 0.0, 0.0, 0.0, 0.0, 0.0, 0.0, 0.0, 0.0, 0.0, 0.0, 0.0, 0.0, 0.0, 0.0, 0.0, 0.0, 0.0, 0.0, 0.0, 0.0, 0.0, 0.0, 0.0, 0.0, 0.0, 0.0, 0.0, 0.0, 0.0, 0.0, 0.0, 0.0, 0.0, 0.0, 0.0, 0.0, 0.0, 0.0, 0.0, 0.0, 0.0, 0.0, 0.0, 0.0, 0.0, 0.0, 0.0, 0.0, 0.0, 0.0, 0.0, 0.0, 0.0, 0.0, 0.0, 0.0, 0.0, 0.0, 0.0, 0.0, 0.0, 0.0, 0.0, 0.0, 0.0, 0.0, 0.0, 0.0, 0.0, 0.0, 0.0, 0.0, 0.0, 0.0, 0.0, 0.0, 0.0, 0.0, 0.0, 0.0, 0.0, 0.0, 0.0, 0.0, 0.0, 0.0, 0.0, 0.0, 0.0, 0.0, 0.8516, 0.7317, 0.875, 0.7317, 0.875, 0.75, 0.8516, 0.75, 0.375, 0.9766, 0.625, 0.9766, 0.625, 1.0, 0.375, 1.0, 0.375, 0.2286, 0.625, 0.2286, 0.625, 0.25, 0.375, 0.25, 0.375, 0.7317, 0.625, 0.7317, 0.625, 0.75, 0.375, 0.75, 0.375, 0.4774, 0.625, 0.4774, 0.625, 0.5, 0.375, 0.5, 0.375, 0.5, 0.625, 0.5, 0.625, 0.5214, 0.375, 0.5214, 0.375, 0.01832, 0.625, 0.01832, 0.625, 0.2286, 0.375, 0.2286, 0.375, 0.0, 0.625, 0.0, 0.625, 0.01832, 0.375, 0.01832, 0.375, 0.5214, 0.625, 0.5214, 0.625, 0.7317, 0.375, 0.7317, 0.3524, 0.5214, 0.375, 0.5214, 0.375, 0.7317, 0.3524, 0.7317, 0.8516, 0.5214, 0.875, 0.5214, 0.875, 0.7317, 0.8516, 0.7317, 0.6476, 0.5214, 0.8516, 0.5214, 0.8516, 0.7317, 0.6476, 0.7317, 0.125, 0.5214, 0.1484, 0.5214, 0.1484, 0.7317, 0.125, 0.7317, 0.6476, 0.5, 0.8516, 0.5, 0.8516, 0.5214, 0.6476, 0.5214, 0.375, 0.25, 0.625, 0.25, 0.625, 0.2734, 0.375, 0.2734, 0.375, 0.7726, 0.625, 0.7726, 0.625, 0.9766, 0.375, 0.9766, 0.6476, 0.7317, 0.8516, 0.7317, 0.8516, 0.75, 0.6476, 0.75, 0.625, 0.7317, 0.6476, 0.7317, 0.6476, 0.75, 0.625, 0.75, 0.375, 0.75, 0.625, 0.75, 0.625, 0.7726, 0.375, 0.7726, 0.625, 0.5214, 0.6476, 0.5214, 0.6476, 0.7317, 0.625, 0.7317, 0.1484, 0.5214, 0.3524, 0.5214, 0.3524, 0.7317, 0.1484, 0.7317, 0.1484, 0.5, 0.3524, 0.5, 0.3524, 0.5214, 0.1484, 0.5214, 0.375, 0.2734, 0.625, 0.2734, 0.625, 0.4774, 0.375, 0.4774, 0.1484, 0.7317, 0.3524, 0.7317, 0.3524, 0.75, 0.1484, 0.75, 0.3524, 0.7317, 0.375, 0.7317, 0.375, 0.75, 0.3524, 0.75, 0.375, 0.7317, 0.375, 0.7317, 0.3524, 0.7317, 0.3524, 0.7317, 0.375, 0.75, 0.375, 0.75, 0.375, 0.7317, 0.375, 0.7317, 0.3524, 0.75, 0.3524, 0.75, 0.375, 0.75, 0.375, 0.75, 0.3524, 0.7317, 0.3524, 0.7317, 0.3524, 0.75, 0.3524, 0.75, 0.3524, 0.5, 0.375, 0.5, 0.375, 0.5214, 0.3524, 0.5214, 0.375, 0.5, 0.375, 0.5, 0.3524, 0.5, 0.3524, 0.5, 0.375, 0.5214, 0.375, 0.5214, 0.375, 0.5, 0.375, 0.5, 0.3524, 0.5214, 0.3524, 0.5214, 0.375, 0.5214, 0.375, 0.5214, 0.3524, 0.5, 0.3524, 0.5, 0.3524, 0.5214, 0.3524, 0.5214, 0.8516, 0.5, 0.875, 0.5, 0.875, 0.5214, 0.8516, 0.5214, 0.875, 0.5, 0.875, 0.5, 0.8516, 0.5, 0.8516, 0.5, 0.875, 0.5214, 0.875, 0.5214, 0.875, 0.5, 0.875, 0.5, 0.8516, 0.5214, 0.8516, 0.5214, 0.875, 0.5214, 0.875, 0.5214, 0.8516, 0.5, 0.8516, 0.5, 0.8516, 0.5214, 0.8516, 0.5214, 0.125, 0.5, 0.1484, 0.5, 0.1484, 0.5214, 0.125, 0.5214, 0.1484, 0.5, 0.1484, 0.5, 0.125, 0.5, 0.125, 0.5, 0.1484, 0.5214, 0.1484, 0.5214, 0.1484, 0.5, 0.1484, 0.5, 0.125, 0.5214, 0.125, 0.5214, 0.1484, 0.5214, 0.1484, 0.5214, 0.125, 0.5, 0.125, 0.5, 0.125, 0.5214, 0.125, 0.5214, 0.125, 0.7317, 0.1484, 0.7317, 0.1484, 0.75, 0.125, 0.75, 0.1484, 0.7317, 0.1484, 0.7317, 0.125, 0.7317, 0.125, 0.7317, 0.1484, 0.75, 0.1484, 0.75, 0.1484, 0.7317, 0.1484, 0.7317, 0.125, 0.75, 0.125, 0.75, 0.1484, 0.75, 0.1484, 0.75, 0.125, 0.7317, 0.125, 0.7317, 0.125, 0.75, 0.125, 0.75, 0.625, 0.5, 0.6476, 0.5, 0.6476, 0.5214, 0.625, 0.5214, 0.6476, 0.5, 0.6476, 0.5, 0.625, 0.5, 0.625, 0.5, 0.6476, 0.5214, 0.6476, 0.5214, 0.6476, 0.5, 0.6476, 0.5, 0.625, 0.5214, 0.625, 0.5214, 0.6476, 0.5214, 0.6476, 0.5214, 0.625, 0.5, 0.625, 0.5, 0.625, 0.5214, 0.625, 0.5214])
me_cube_002.materials.append(None)
me_cube_002.materials.append(mat_material)
me_cube_002.update()

# ---- objects
ob_light = bpy.data.objects.new('Light', light_light)
ob_camera = bpy.data.objects.new('Camera', cam_camera)
ob_cube_001 = bpy.data.objects.new('Cube.001', me_cube_001)
ob_cube_002 = bpy.data.objects.new('Cube.002', me_cube_002)

# ---- transforms, parenting, visibility, modifiers, constraints
ob_light.location = (4.076, 1.005, 5.904)
ob_light.rotation_euler = (0.6503, 0.05522, 1.866)
ob_light.lock_rotations_4d = False
ob_light.empty_display_type = 'ARROWS'
ob_light.color = (0.0, 0.0, 0.0, 0.0)
ob_light.lineart.crease_threshold = 0.0
ob_camera.location = (7.359, -6.926, 4.958)
ob_camera.rotation_euler = (1.109, 0.0, 0.8149)
ob_camera.lock_rotations_4d = False
ob_camera.empty_display_type = 'ARROWS'
ob_camera.color = (0.0, 0.0, 0.0, 0.0)
ob_camera.display_type = 'WIRE'
ob_camera.lineart.crease_threshold = 0.0
ob_cube_001.location = (1.234e-16, 1.668, 0.5559)
ob_cube_001.scale = (1.645, 0.2017, 0.08777)
ob_cube_002.location = (5.619, 3.473, -2.819)
ob_cube_002.scale = (1.645, 0.2017, 0.08777)

# ---- collection membership
col_collection.objects.link(ob_light)
col_collection.objects.link(ob_camera)
col_collection.objects.link(ob_cube_001)
col_collection.objects.link(ob_cube_002)

# ---- scene / render settings (as saved in the file)
scene.camera = ob_camera
scene.frame_start = 1; scene.frame_end = 250; scene.frame_set(1)
scene.render.engine = 'BLENDER_EEVEE_NEXT'
bpy.context.view_layer.update()
